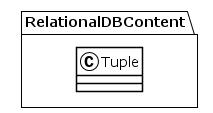

The diagram above was rendered by PlantUML. Its source (embedded in the PNG):
@startuml
!theme plain
package RelationalDBContent {
class Tuple {
}
}
@enduml